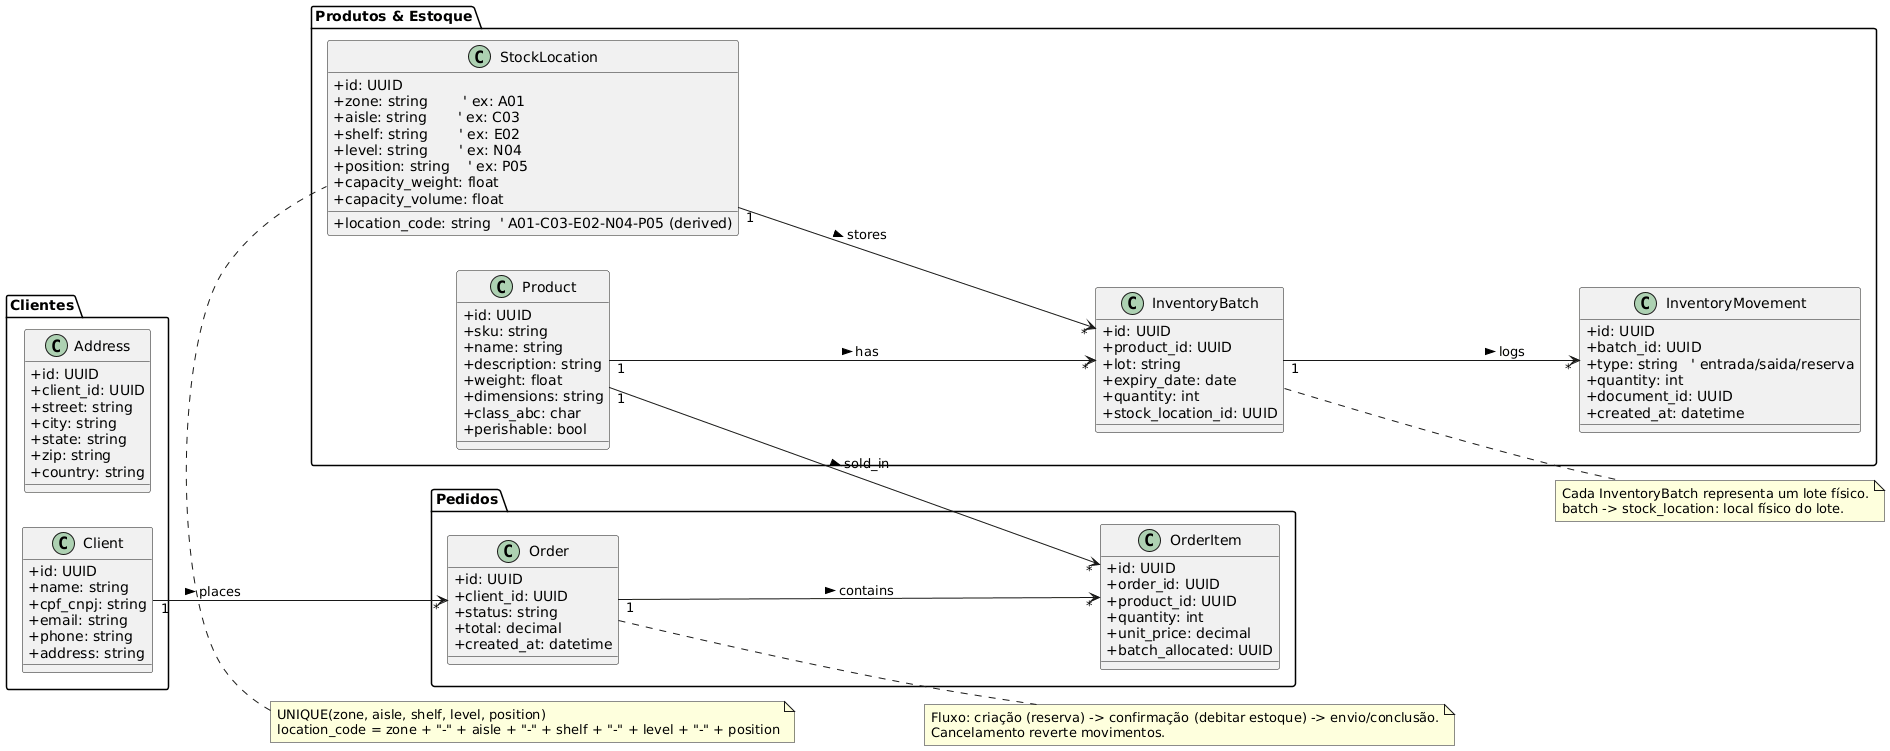

The diagram above was rendered by PlantUML. Its source (embedded in the PNG):
@startuml
' layout e estética
skinparam classAttributeIconSize 0
left to right direction

' Pacote: Clientes
package "Clientes" {
  class Client {
    +id: UUID
    +name: string
    +cpf_cnpj: string
    +email: string
    +phone: string
    +address: string
  }

  class Address {
    +id: UUID
    +client_id: UUID
    +street: string
    +city: string
    +state: string
    +zip: string
    +country: string
  }
}

' Pacote: Produtos / Estoque
package "Produtos & Estoque" {
  class Product {
    +id: UUID
    +sku: string
    +name: string
    +description: string
    +weight: float
    +dimensions: string
    +class_abc: char
    +perishable: bool
  }

  class StockLocation {
    +id: UUID
    +zone: string        ' ex: A01
    +aisle: string       ' ex: C03
    +shelf: string       ' ex: E02
    +level: string       ' ex: N04
    +position: string    ' ex: P05
    +capacity_weight: float
    +capacity_volume: float
    +location_code: string  ' A01-C03-E02-N04-P05 (derived)
  }

  class InventoryBatch {
    +id: UUID
    +product_id: UUID
    +lot: string
    +expiry_date: date
    +quantity: int
    +stock_location_id: UUID
  }

  class InventoryMovement {
    +id: UUID
    +batch_id: UUID
    +type: string   ' entrada/saida/reserva
    +quantity: int
    +document_id: UUID
    +created_at: datetime
  }
}

' Pacote: Pedidos
package "Pedidos" {
  class Order {
    +id: UUID
    +client_id: UUID
    +status: string
    +total: decimal
    +created_at: datetime
  }

  class OrderItem {
    +id: UUID
    +order_id: UUID
    +product_id: UUID
    +quantity: int
    +unit_price: decimal
    +batch_allocated: UUID
  }
}

' Relacionamentos e multiplicidades (legíveis)
Client "1" --> "*" Order : places >
Order "1" --> "*" OrderItem : contains >
Product "1" --> "*" InventoryBatch : has >
InventoryBatch "1" --> "*" InventoryMovement : logs >
StockLocation "1" --> "*" InventoryBatch : stores >
Product "1" --> "*" OrderItem : sold_in >

' Notas / restrições
note top of StockLocation
  UNIQUE(zone, aisle, shelf, level, position)
  location_code = zone + "-" + aisle + "-" + shelf + "-" + level + "-" + position
end note

note right of InventoryBatch
  Cada InventoryBatch representa um lote físico.
  batch -> stock_location: local físico do lote.
end note

note right of Order
  Fluxo: criação (reserva) -> confirmação (debitar estoque) -> envio/conclusão.
  Cancelamento reverte movimentos.
end note
@enduml